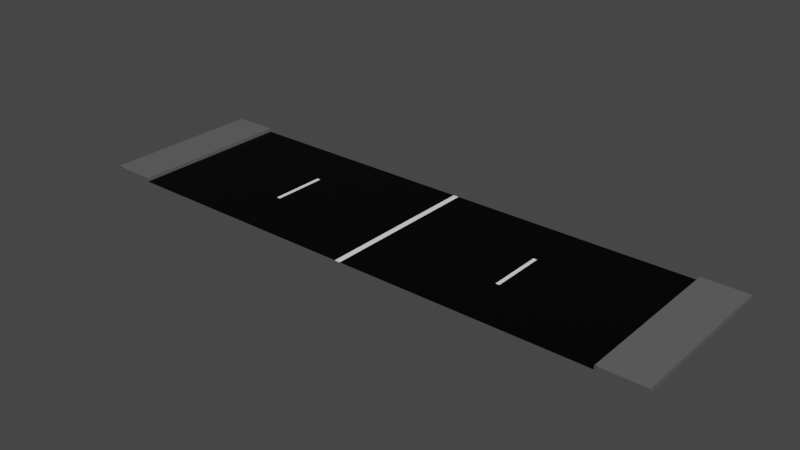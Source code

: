 # Source: road_01.blend  (saved by Blender 2.80.75; exported with 4.5.12 LTS)
import bpy
from mathutils import Matrix  # noqa: F401  (used for matrix-valued properties, if any)

bpy.ops.wm.read_factory_settings(use_empty=True)
scene = bpy.context.scene
scene.name = 'Scene'

# ---- collections
col_collection = bpy.data.collections.new('Collection'); scene.collection.children.link(col_collection)

# ---- images (referenced by path relative to the original .blend; pixels are not part of the script)
import os
ASSET_DIR = os.environ.get("B2B_ASSET_DIR", "")  # directory of the original .blend (textures are referenced by path, not embedded)
HERE = os.path.dirname(os.path.abspath(__file__))  # packed textures are extracted next to this script under _unpacked/

def load_image(name, relpath, width, height, colorspace="sRGB"):
    """Load a texture the original file referenced (path relative to the .blend, or extracted next to this script)."""
    p = next((c for c in (os.path.join(HERE, relpath), os.path.join(ASSET_DIR, relpath)) if relpath and os.path.exists(c)), "")
    if p:
        img = bpy.data.images.load(p, check_existing=True)
        img.name = name
    else:  # same state as the original file: an image datablock whose file is absent (Cycles renders it pink)
        img = bpy.data.images.new(name, width, height)
        img.source = "FILE"
        img.filepath = "//" + (relpath or name)
    img.colorspace_settings.name = colorspace
    return img
img_road = load_image('Road', 'road_01.png', 1024, 1024, 'sRGB')

# ---- materials (node trees are filled in below, after node groups)
mat_material_001 = bpy.data.materials.new('Material.001')
mat_material_002 = bpy.data.materials.new('Material.002')
mat_material_003 = bpy.data.materials.new('Material.003')

# ---- material node trees
mat_material_001.use_nodes = True; mat_material_001.node_tree.nodes.clear()
_N = mat_material_001.node_tree.nodes; _L = mat_material_001.node_tree.links
n0 = _N.new('ShaderNodeOutputMaterial'); n0.name = 'Material Output'; n0.location = (300, 300)
n1 = _N.new('ShaderNodeBsdfPrincipled'); n1.name = 'Principled BSDF'; n1.location = (10, 300)
n1.distribution = 'GGX'
n1.subsurface_method = 'BURLEY'
n1.inputs[0].default_value = (1.0, 1.0, 1.0, 1.0)
n1.inputs[3].default_value = 1.45
n1.inputs[27].default_value = (0.0, 0.0, 0.0, 1.0)
n1.inputs[28].default_value = 1.0
n2 = _N.new('ShaderNodeTexImage'); n2.name = 'Image Texture'; n2.location = (-4, 597)
n2.image = img_road
_L.new(n1.outputs[0], n0.inputs[0])
n0.is_active_output = True
mat_material_002.use_nodes = True; mat_material_002.node_tree.nodes.clear()
_N = mat_material_002.node_tree.nodes; _L = mat_material_002.node_tree.links
n0 = _N.new('ShaderNodeOutputMaterial'); n0.name = 'Material Output'; n0.location = (300, 300)
n1 = _N.new('ShaderNodeBsdfPrincipled'); n1.name = 'Principled BSDF'; n1.location = (10, 300)
n1.distribution = 'GGX'
n1.subsurface_method = 'BURLEY'
n1.inputs[0].default_value = (0.0, 0.0, 0.0, 1.0)
n1.inputs[3].default_value = 1.45
n1.inputs[13].default_value = 0.1261
n1.inputs[27].default_value = (0.0, 0.0, 0.0, 1.0)
n1.inputs[28].default_value = 1.0
n2 = _N.new('ShaderNodeTexImage'); n2.name = 'Image Texture'; n2.location = (24, 586)
n2.image = img_road
_L.new(n1.outputs[0], n0.inputs[0])
n0.is_active_output = True
mat_material_003.use_nodes = True; mat_material_003.node_tree.nodes.clear()
_N = mat_material_003.node_tree.nodes; _L = mat_material_003.node_tree.links
n0 = _N.new('ShaderNodeOutputMaterial'); n0.name = 'Material Output'; n0.location = (300, 300)
n1 = _N.new('ShaderNodeBsdfPrincipled'); n1.name = 'Principled BSDF'; n1.location = (10, 300)
n1.distribution = 'GGX'
n1.subsurface_method = 'BURLEY'
n1.inputs[0].default_value = (0.1193, 0.1193, 0.1193, 1.0)
n1.inputs[3].default_value = 1.45
n1.inputs[27].default_value = (0.0, 0.0, 0.0, 1.0)
n1.inputs[28].default_value = 1.0
n2 = _N.new('ShaderNodeTexImage'); n2.name = 'Image Texture'; n2.location = (20, 595)
n2.image = img_road
_L.new(n1.outputs[0], n0.inputs[0])
n0.is_active_output = True

# ---- world
world_world = bpy.data.worlds.new('World'); scene.world = world_world
world_world.use_nodes = True; world_world.node_tree.nodes.clear()
_N = world_world.node_tree.nodes; _L = world_world.node_tree.links
n0 = _N.new('ShaderNodeOutputWorld'); n0.name = 'World Output'; n0.location = (300, 300)
n1 = _N.new('ShaderNodeBackground'); n1.name = 'Background'; n1.location = (10, 300)
n1.inputs[0].default_value = (0.05088, 0.05088, 0.05088, 1.0)
_L.new(n1.outputs[0], n0.inputs[0])
n0.is_active_output = True
world_world.color = (0.05088, 0.05088, 0.05088)
world_world.use_sun_shadow = False
world_world.sun_shadow_jitter_overblur = 0.0

# ---- meshes
me_plane = bpy.data.meshes.new('Plane')
me_plane.from_pydata([(-0.075, 0.0, -1.863e-09), (-3.378, 0.0, -1.863e-09), (-3.378, 1.5, -1.863e-09), (-0.075, 1.5, -1.863e-09), (-6.781, 0.0, -1.863e-09), (-3.478, 0.0, -1.863e-09), (-6.781, 0.0, 0.1), (-8.0, 0.0, 0.1), (-8.0, 0.0, -1.863e-09), (-3.478, 1.5, -1.863e-09), (-6.781, 1.5, -1.863e-09), (-6.781, 1.5, 0.1), (-8.0, 1.5, 0.1), (-8.0, 1.5, -1.863e-09), (-0.075, 4.5, -1.863e-09), (-3.378, 4.5, -1.863e-09), (-3.378, 3.0, -1.863e-09), (-0.075, 3.0, -1.863e-09), (-6.781, 4.5, -1.863e-09), (-3.478, 4.5, -1.863e-09), (-6.781, 4.5, 0.1), (-8.0, 4.5, 0.1), (-8.0, 4.5, -1.863e-09), (-3.478, 3.0, -1.863e-09), (-6.781, 3.0, -1.863e-09), (-6.781, 3.0, 0.1), (-8.0, 3.0, 0.1), (-8.0, 3.0, -1.863e-09), (0.075, 0.0, -1.863e-09), (3.378, 0.0, -1.863e-09), (3.378, 1.5, -1.863e-09), (0.075, 1.5, -1.863e-09), (6.781, 0.0, -1.863e-09), (3.478, 0.0, -1.863e-09), (6.781, 0.0, 0.1), (8.0, 0.0, 0.1), (8.0, 0.0, -1.863e-09), (3.478, 1.5, -1.863e-09), (6.781, 1.5, -1.863e-09), (6.781, 1.5, 0.1), (8.0, 1.5, 0.1), (8.0, 1.5, -1.863e-09), (0.075, 4.5, -1.863e-09), (3.378, 4.5, -1.863e-09), (3.378, 3.0, -1.863e-09), (0.075, 3.0, -1.863e-09), (6.781, 4.5, -1.863e-09), (3.478, 4.5, -1.863e-09), (6.781, 4.5, 0.1), (8.0, 4.5, 0.1), (8.0, 4.5, -1.863e-09), (3.478, 3.0, -1.863e-09), (6.781, 3.0, -1.863e-09), (6.781, 3.0, 0.1), (8.0, 3.0, 0.1), (8.0, 3.0, -1.863e-09)], [], [(10, 24, 25, 11), (23, 16, 15, 19), (1, 0, 3, 2), (16, 2, 3, 17), (16, 23, 9, 2), (10, 11, 6, 4), (11, 12, 7, 6), (12, 13, 8, 7), (5, 9, 10, 4), (23, 24, 10, 9), (11, 25, 26, 12), (12, 26, 27, 13), (15, 16, 17, 14), (24, 18, 20, 25), (25, 20, 21, 26), (26, 21, 22, 27), (19, 18, 24, 23), (9, 5, 1, 2), (38, 39, 53, 52), (51, 47, 43, 44), (29, 30, 31, 28), (44, 45, 31, 30), (44, 30, 37, 51), (38, 32, 34, 39), (39, 34, 35, 40), (40, 35, 36, 41), (33, 32, 38, 37), (51, 37, 38, 52), (39, 40, 54, 53), (40, 41, 55, 54), (43, 42, 45, 44), (52, 53, 48, 46), (53, 54, 49, 48), (54, 55, 50, 49), (47, 51, 52, 46), (37, 30, 29, 33), (17, 45, 42, 14), (3, 31, 45, 17), (3, 0, 28, 31)])
me_plane.polygons.foreach_set('material_index', [2, 1, 1, 1, 0, 2, 2, 2, 1, 1, 2, 2, 1, 2, 2, 2, 1, 1, 2, 1, 1, 1, 0, 2, 2, 2, 1, 1, 2, 2, 1, 2, 2, 2, 1, 1, 0, 0, 0])
_uv = me_plane.uv_layers.new(name='UVMap')
_uv.uv.foreach_set('vector', [0.3087, 0.999, 0.4605, 0.999, 0.4605, 0.9241, 0.3087, 0.9241, 0.9221, 0.7702, 0.8472, 0.7702, 0.8472, 0.9221, 0.9221, 0.9221, 0.1548, 0.3067, 0.4605, 0.3067, 0.4605, 0.1548, 0.1548, 0.1548, 0.3067, 0.3087, 0.1548, 0.3087, 0.1548, 0.6144, 0.3067, 0.6144, 0.6144, 0.9221, 0.6144, 0.8472, 0.4625, 0.8472, 0.4625, 0.9221, 0.8452, 0.7702, 0.7702, 0.7702, 0.7702, 0.9221, 0.8452, 0.9221, 0.3067, 0.7702, 0.1548, 0.7702, 0.1548, 0.9221, 0.3067, 0.9221, 0.7682, 0.9221, 0.7682, 0.8472, 0.6164, 0.8472, 0.6164, 0.9221, 0.7682, 0.001001, 0.6164, 0.001001, 0.6164, 0.3067, 0.7682, 0.3067, 0.4625, 0.6144, 0.7682, 0.6144, 0.7682, 0.4625, 0.4625, 0.4625, 0.9221, 0.1548, 0.7702, 0.1548, 0.7702, 0.3067, 0.9221, 0.3067, 0.999, 0.1528, 0.999, 0.001001, 0.9241, 0.001001, 0.9241, 0.1528, 0.7682, 0.7682, 0.7682, 0.6164, 0.4625, 0.6164, 0.4625, 0.7682, 0.9221, 0.6144, 0.9221, 0.4625, 0.8472, 0.4625, 0.8472, 0.6144, 0.9221, 0.001001, 0.7702, 0.001001, 0.7702, 0.1528, 0.9221, 0.1528, 0.6164, 0.8452, 0.7682, 0.8452, 0.7682, 0.7702, 0.6164, 0.7702, 0.1528, 0.7682, 0.1528, 0.4625, 0.001001, 0.4625, 0.001001, 0.7682, 0.4625, 0.8452, 0.6144, 0.8452, 0.6144, 0.7702, 0.4625, 0.7702, 0.8452, 0.4625, 0.7702, 0.4625, 0.7702, 0.6144, 0.8452, 0.6144, 0.3087, 0.8452, 0.4605, 0.8452, 0.4605, 0.7702, 0.3087, 0.7702, 0.4605, 0.3087, 0.3087, 0.3087, 0.3087, 0.6144, 0.4605, 0.6144, 0.1548, 0.7682, 0.4605, 0.7682, 0.4605, 0.6164, 0.1548, 0.6164, 0.8452, 0.7682, 0.8452, 0.6164, 0.7702, 0.6164, 0.7702, 0.7682, 0.3087, 0.9221, 0.4605, 0.9221, 0.4605, 0.8472, 0.3087, 0.8472, 0.1528, 0.7702, 0.001001, 0.7702, 0.001001, 0.9221, 0.1528, 0.9221, 0.9221, 0.7682, 0.9221, 0.6164, 0.8472, 0.6164, 0.8472, 0.7682, 0.3087, 0.1528, 0.6144, 0.1528, 0.6144, 0.001001, 0.3087, 0.001001, 0.6144, 0.1548, 0.4625, 0.1548, 0.4625, 0.4605, 0.6144, 0.4605, 0.9221, 0.3087, 0.7702, 0.3087, 0.7702, 0.4605, 0.9221, 0.4605, 0.1528, 0.999, 0.1528, 0.9241, 0.001001, 0.9241, 0.001001, 0.999, 0.1528, 0.4605, 0.1528, 0.1548, 0.001001, 0.1548, 0.001001, 0.4605, 0.3067, 0.999, 0.3067, 0.9241, 0.1548, 0.9241, 0.1548, 0.999, 0.7682, 0.3087, 0.6164, 0.3087, 0.6164, 0.4605, 0.7682, 0.4605, 0.999, 0.1548, 0.9241, 0.1548, 0.9241, 0.3067, 0.999, 0.3067, 0.3067, 0.1528, 0.3067, 0.001001, 0.001001, 0.001001, 0.001001, 0.1528, 0.999, 0.3087, 0.9241, 0.3087, 0.9241, 0.4605, 0.999, 0.4605, 0.6144, 0.999, 0.6144, 0.9241, 0.4625, 0.9241, 0.4625, 0.999, 0.999, 0.4625, 0.9241, 0.4625, 0.9241, 0.6144, 0.999, 0.6144, 0.6164, 0.999, 0.7682, 0.999, 0.7682, 0.9241, 0.6164, 0.9241])
me_plane.materials.append(mat_material_001)
me_plane.materials.append(mat_material_002)
me_plane.materials.append(mat_material_003)
me_plane.use_remesh_preserve_volume = False
me_plane.use_remesh_preserve_attributes = False
me_plane.use_mirror_vertex_groups = False
me_plane.update()

# ---- objects
ob_plane = bpy.data.objects.new('Plane', me_plane)

# ---- transforms, parenting, visibility, modifiers, constraints
ob_plane.location = (0.0, 0.0, 0.0)
ob_plane.lineart.crease_threshold = 0.0

# ---- collection membership
col_collection.objects.link(ob_plane)

# ---- scene / render settings (as saved in the file)
scene.frame_start = 1; scene.frame_end = 10000; scene.frame_set(0)
scene.render.engine = 'CYCLES'
scene.render.image_settings.file_format = 'FFMPEG'
scene.render.image_settings.color_mode = 'RGB'
scene.render.image_settings.compression = 0
scene.render.fps = 3
scene.render.fps_base = 0.1
scene.cycles.use_denoising = False
scene.cycles.samples = 128
scene.cycles.sampling_pattern = 'TABULATED_SOBOL'
scene.cycles.use_adaptive_sampling = False
scene.cycles.use_light_tree = False
scene.view_settings.look = 'High Contrast'
scene.view_settings.view_transform = 'Filmic'
bpy.context.view_layer.update()

# ---- added for rendering (the .blend has no active camera and no usable light): camera, sun
cam_auto = bpy.data.cameras.new('AutoCamera')
cam_auto.lens = 50.0
cam_auto.sensor_width = 36.0
cam_auto.clip_end = 1000.0
ob_auto_camera = bpy.data.objects.new('AutoCamera', cam_auto)
scene.collection.objects.link(ob_auto_camera)
ob_auto_camera.location = (15.3779, -16.2035, 12.3524)
ob_auto_camera.rotation_euler = (1.09748, -7.21219e-08, 0.694738)
scene.camera = ob_auto_camera
light_auto_sun = bpy.data.lights.new('AutoSun', 'SUN')
light_auto_sun.energy = 3.0
light_auto_sun.angle = 0.0523599
ob_auto_sun = bpy.data.objects.new('AutoSun', light_auto_sun)
scene.collection.objects.link(ob_auto_sun)
ob_auto_sun.rotation_euler = (0.872665, 0.174533, 0.523599)
bpy.context.view_layer.update()

